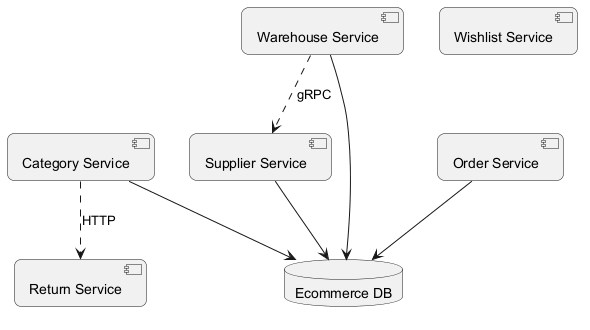

The diagram above was rendered by PlantUML. Its source (embedded in the PNG):
@startuml
skinparam backgroundColor #FFFFFF
skinparam roundCorner 15
component "Category Service" as C_CategoryService
component "Return Service" as C_ReturnService
component "Warehouse Service" as C_WarehouseService
component "Order Service" as C_OrderService
component "Wishlist Service" as C_WishlistService
component "Supplier Service" as C_SupplierService
database "Ecommerce DB" as DB_ecommerce
C_CategoryService --> DB_ecommerce
C_WarehouseService --> DB_ecommerce
C_OrderService --> DB_ecommerce
C_SupplierService --> DB_ecommerce
C_CategoryService ..> C_ReturnService : HTTP
C_WarehouseService ..> C_SupplierService : gRPC
@enduml